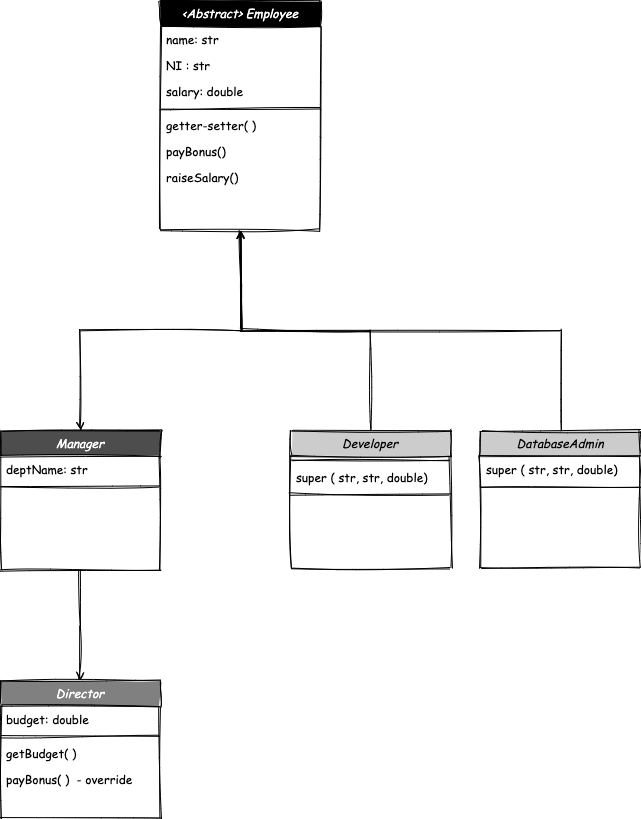

The diagram above was exported from draw.io. Its source (the exported page's mxGraphModel, read from the mxfile embedded in the PNG):
<mxGraphModel dx="682" dy="1084" grid="1" gridSize="10" guides="1" tooltips="1" connect="1" arrows="1" fold="1" page="1" pageScale="1" pageWidth="827" pageHeight="1169" math="0" shadow="0">
  <root>
    <mxCell id="WIyWlLk6GJQsqaUBKTNV-0" />
    <mxCell id="WIyWlLk6GJQsqaUBKTNV-1" parent="WIyWlLk6GJQsqaUBKTNV-0" />
    <mxCell id="rH9JMh-Gy2ZuLHl17eVY-0" value="DatabaseAdmin" style="swimlane;fontStyle=2;align=center;verticalAlign=top;childLayout=stackLayout;horizontal=1;startSize=26;horizontalStack=0;resizeParent=1;resizeLast=0;collapsible=1;marginBottom=0;rounded=0;shadow=0;strokeWidth=1;sketch=1;fontFamily=Comic Sans MS;strokeColor=#000000;fillStyle=solid;fillColor=#CCCCCC;" vertex="1" parent="WIyWlLk6GJQsqaUBKTNV-1">
      <mxGeometry x="630" y="460" width="160" height="138" as="geometry">
        <mxRectangle x="230" y="140" width="160" height="26" as="alternateBounds" />
      </mxGeometry>
    </mxCell>
    <mxCell id="rH9JMh-Gy2ZuLHl17eVY-46" value="super ( str, str, double)" style="text;align=left;verticalAlign=top;spacingLeft=4;spacingRight=4;overflow=hidden;rotatable=0;points=[[0,0.5],[1,0.5]];portConstraint=eastwest;rounded=0;shadow=0;html=0;sketch=1;fontFamily=Comic Sans MS;" vertex="1" parent="rH9JMh-Gy2ZuLHl17eVY-0">
      <mxGeometry y="26" width="160" height="26" as="geometry" />
    </mxCell>
    <mxCell id="rH9JMh-Gy2ZuLHl17eVY-3" value="" style="line;html=1;strokeWidth=1;align=left;verticalAlign=middle;spacingTop=-1;spacingLeft=3;spacingRight=3;rotatable=0;labelPosition=right;points=[];portConstraint=eastwest;sketch=1;fontFamily=Comic Sans MS;" vertex="1" parent="rH9JMh-Gy2ZuLHl17eVY-0">
      <mxGeometry y="52" width="160" height="8" as="geometry" />
    </mxCell>
    <mxCell id="rH9JMh-Gy2ZuLHl17eVY-4" value="" style="endArrow=open;shadow=0;strokeWidth=1;rounded=0;endFill=1;edgeStyle=elbowEdgeStyle;elbow=vertical;entryX=0.5;entryY=1;entryDx=0;entryDy=0;sketch=1;fontFamily=Comic Sans MS;" edge="1" parent="WIyWlLk6GJQsqaUBKTNV-1" source="rH9JMh-Gy2ZuLHl17eVY-0" target="rH9JMh-Gy2ZuLHl17eVY-9">
      <mxGeometry x="0.5" y="41" relative="1" as="geometry">
        <mxPoint x="380" y="192" as="sourcePoint" />
        <mxPoint x="508" y="189" as="targetPoint" />
        <mxPoint x="-40" y="32" as="offset" />
      </mxGeometry>
    </mxCell>
    <mxCell id="rH9JMh-Gy2ZuLHl17eVY-5" value="Manager" style="swimlane;fontStyle=2;align=center;verticalAlign=top;childLayout=stackLayout;horizontal=1;startSize=26;horizontalStack=0;resizeParent=1;resizeLast=0;collapsible=1;marginBottom=0;rounded=0;shadow=0;strokeWidth=1;sketch=1;fontFamily=Comic Sans MS;strokeColor=#000000;fontColor=#FFFFFF;fillStyle=solid;fillColor=#4D4D4D;" vertex="1" parent="WIyWlLk6GJQsqaUBKTNV-1">
      <mxGeometry x="150" y="460" width="160" height="140" as="geometry">
        <mxRectangle x="230" y="140" width="160" height="26" as="alternateBounds" />
      </mxGeometry>
    </mxCell>
    <mxCell id="rH9JMh-Gy2ZuLHl17eVY-6" value="deptName: str" style="text;align=left;verticalAlign=top;spacingLeft=4;spacingRight=4;overflow=hidden;rotatable=0;points=[[0,0.5],[1,0.5]];portConstraint=eastwest;sketch=1;fontFamily=Comic Sans MS;" vertex="1" parent="rH9JMh-Gy2ZuLHl17eVY-5">
      <mxGeometry y="26" width="160" height="26" as="geometry" />
    </mxCell>
    <mxCell id="rH9JMh-Gy2ZuLHl17eVY-8" value="" style="line;html=1;strokeWidth=1;align=left;verticalAlign=middle;spacingTop=-1;spacingLeft=3;spacingRight=3;rotatable=0;labelPosition=right;points=[];portConstraint=eastwest;sketch=1;fontFamily=Comic Sans MS;" vertex="1" parent="rH9JMh-Gy2ZuLHl17eVY-5">
      <mxGeometry y="52" width="160" height="8" as="geometry" />
    </mxCell>
    <mxCell id="rH9JMh-Gy2ZuLHl17eVY-9" value="&lt;Abstract&gt; Employee" style="swimlane;fontStyle=2;align=center;verticalAlign=top;childLayout=stackLayout;horizontal=1;startSize=26;horizontalStack=0;resizeParent=1;resizeLast=0;collapsible=1;marginBottom=0;rounded=0;shadow=0;strokeWidth=1;sketch=1;fontFamily=Comic Sans MS;fillColor=#000000;fontColor=#FFFFFF;fillStyle=solid;" vertex="1" parent="WIyWlLk6GJQsqaUBKTNV-1">
      <mxGeometry x="310" y="30" width="160" height="230" as="geometry">
        <mxRectangle x="230" y="140" width="160" height="26" as="alternateBounds" />
      </mxGeometry>
    </mxCell>
    <mxCell id="rH9JMh-Gy2ZuLHl17eVY-10" value="name: str" style="text;align=left;verticalAlign=top;spacingLeft=4;spacingRight=4;overflow=hidden;rotatable=0;points=[[0,0.5],[1,0.5]];portConstraint=eastwest;sketch=1;fontFamily=Comic Sans MS;" vertex="1" parent="rH9JMh-Gy2ZuLHl17eVY-9">
      <mxGeometry y="26" width="160" height="26" as="geometry" />
    </mxCell>
    <mxCell id="rH9JMh-Gy2ZuLHl17eVY-11" value="NI : str" style="text;align=left;verticalAlign=top;spacingLeft=4;spacingRight=4;overflow=hidden;rotatable=0;points=[[0,0.5],[1,0.5]];portConstraint=eastwest;rounded=0;shadow=0;html=0;sketch=1;fontFamily=Comic Sans MS;" vertex="1" parent="rH9JMh-Gy2ZuLHl17eVY-9">
      <mxGeometry y="52" width="160" height="26" as="geometry" />
    </mxCell>
    <mxCell id="rH9JMh-Gy2ZuLHl17eVY-20" value="salary: double" style="text;align=left;verticalAlign=top;spacingLeft=4;spacingRight=4;overflow=hidden;rotatable=0;points=[[0,0.5],[1,0.5]];portConstraint=eastwest;rounded=0;shadow=0;html=0;sketch=1;fontFamily=Comic Sans MS;" vertex="1" parent="rH9JMh-Gy2ZuLHl17eVY-9">
      <mxGeometry y="78" width="160" height="26" as="geometry" />
    </mxCell>
    <mxCell id="rH9JMh-Gy2ZuLHl17eVY-12" value="" style="line;html=1;strokeWidth=1;align=left;verticalAlign=middle;spacingTop=-1;spacingLeft=3;spacingRight=3;rotatable=0;labelPosition=right;points=[];portConstraint=eastwest;sketch=1;fontFamily=Comic Sans MS;" vertex="1" parent="rH9JMh-Gy2ZuLHl17eVY-9">
      <mxGeometry y="104" width="160" height="8" as="geometry" />
    </mxCell>
    <mxCell id="rH9JMh-Gy2ZuLHl17eVY-41" value="getter-setter( )" style="text;align=left;verticalAlign=top;spacingLeft=4;spacingRight=4;overflow=hidden;rotatable=0;points=[[0,0.5],[1,0.5]];portConstraint=eastwest;rounded=0;shadow=0;html=0;sketch=1;fontFamily=Comic Sans MS;" vertex="1" parent="rH9JMh-Gy2ZuLHl17eVY-9">
      <mxGeometry y="112" width="160" height="26" as="geometry" />
    </mxCell>
    <mxCell id="rH9JMh-Gy2ZuLHl17eVY-39" value="payBonus()" style="text;align=left;verticalAlign=top;spacingLeft=4;spacingRight=4;overflow=hidden;rotatable=0;points=[[0,0.5],[1,0.5]];portConstraint=eastwest;rounded=0;shadow=0;html=0;sketch=1;fontFamily=Comic Sans MS;" vertex="1" parent="rH9JMh-Gy2ZuLHl17eVY-9">
      <mxGeometry y="138" width="160" height="26" as="geometry" />
    </mxCell>
    <mxCell id="rH9JMh-Gy2ZuLHl17eVY-40" value="raiseSalary()" style="text;align=left;verticalAlign=top;spacingLeft=4;spacingRight=4;overflow=hidden;rotatable=0;points=[[0,0.5],[1,0.5]];portConstraint=eastwest;rounded=0;shadow=0;html=0;sketch=1;fontFamily=Comic Sans MS;" vertex="1" parent="rH9JMh-Gy2ZuLHl17eVY-9">
      <mxGeometry y="164" width="160" height="26" as="geometry" />
    </mxCell>
    <mxCell id="rH9JMh-Gy2ZuLHl17eVY-14" value="" style="endArrow=open;shadow=0;strokeWidth=1;rounded=0;endFill=1;edgeStyle=elbowEdgeStyle;elbow=vertical;entryX=0.5;entryY=0;entryDx=0;entryDy=0;exitX=0.5;exitY=1;exitDx=0;exitDy=0;sketch=1;fontFamily=Comic Sans MS;" edge="1" parent="WIyWlLk6GJQsqaUBKTNV-1" source="rH9JMh-Gy2ZuLHl17eVY-9" target="rH9JMh-Gy2ZuLHl17eVY-5">
      <mxGeometry x="0.5" y="41" relative="1" as="geometry">
        <mxPoint x="90" y="220" as="sourcePoint" />
        <mxPoint x="270" y="178" as="targetPoint" />
        <mxPoint x="-40" y="32" as="offset" />
        <Array as="points">
          <mxPoint x="290" y="360" />
        </Array>
      </mxGeometry>
    </mxCell>
    <mxCell id="rH9JMh-Gy2ZuLHl17eVY-15" value="Developer" style="swimlane;fontStyle=2;align=center;verticalAlign=top;childLayout=stackLayout;horizontal=1;startSize=26;horizontalStack=0;resizeParent=1;resizeLast=0;collapsible=1;marginBottom=0;rounded=0;shadow=0;strokeWidth=1;sketch=1;fontFamily=Comic Sans MS;strokeColor=#000000;fillStyle=solid;fillColor=#CCCCCC;" vertex="1" parent="WIyWlLk6GJQsqaUBKTNV-1">
      <mxGeometry x="440" y="460" width="160" height="138" as="geometry">
        <mxRectangle x="230" y="140" width="160" height="26" as="alternateBounds" />
      </mxGeometry>
    </mxCell>
    <mxCell id="rH9JMh-Gy2ZuLHl17eVY-18" value="" style="line;html=1;strokeWidth=1;align=left;verticalAlign=middle;spacingTop=-1;spacingLeft=3;spacingRight=3;rotatable=0;labelPosition=right;points=[];portConstraint=eastwest;sketch=1;fontFamily=Comic Sans MS;" vertex="1" parent="rH9JMh-Gy2ZuLHl17eVY-15">
      <mxGeometry y="26" width="160" height="8" as="geometry" />
    </mxCell>
    <mxCell id="rH9JMh-Gy2ZuLHl17eVY-45" value="super ( str, str, double)" style="text;align=left;verticalAlign=top;spacingLeft=4;spacingRight=4;overflow=hidden;rotatable=0;points=[[0,0.5],[1,0.5]];portConstraint=eastwest;rounded=0;shadow=0;html=0;sketch=1;fontFamily=Comic Sans MS;" vertex="1" parent="rH9JMh-Gy2ZuLHl17eVY-15">
      <mxGeometry y="34" width="160" height="26" as="geometry" />
    </mxCell>
    <mxCell id="rH9JMh-Gy2ZuLHl17eVY-56" value="" style="line;html=1;strokeWidth=1;align=left;verticalAlign=middle;spacingTop=-1;spacingLeft=3;spacingRight=3;rotatable=0;labelPosition=right;points=[];portConstraint=eastwest;sketch=1;fontFamily=Comic Sans MS;" vertex="1" parent="rH9JMh-Gy2ZuLHl17eVY-15">
      <mxGeometry y="60" width="160" height="8" as="geometry" />
    </mxCell>
    <mxCell id="rH9JMh-Gy2ZuLHl17eVY-28" value="Director" style="swimlane;fontStyle=2;align=center;verticalAlign=top;childLayout=stackLayout;horizontal=1;startSize=26;horizontalStack=0;resizeParent=1;resizeLast=0;collapsible=1;marginBottom=0;rounded=0;shadow=0;strokeWidth=1;sketch=1;fontFamily=Comic Sans MS;strokeColor=#000000;fontColor=#FFFFFF;fillStyle=solid;fillColor=#808080;" vertex="1" parent="WIyWlLk6GJQsqaUBKTNV-1">
      <mxGeometry x="150" y="710" width="160" height="138" as="geometry">
        <mxRectangle x="230" y="140" width="160" height="26" as="alternateBounds" />
      </mxGeometry>
    </mxCell>
    <mxCell id="rH9JMh-Gy2ZuLHl17eVY-29" value="budget: double" style="text;align=left;verticalAlign=top;spacingLeft=4;spacingRight=4;overflow=hidden;rotatable=0;points=[[0,0.5],[1,0.5]];portConstraint=eastwest;sketch=1;fontFamily=Comic Sans MS;" vertex="1" parent="rH9JMh-Gy2ZuLHl17eVY-28">
      <mxGeometry y="26" width="160" height="26" as="geometry" />
    </mxCell>
    <mxCell id="rH9JMh-Gy2ZuLHl17eVY-32" value="" style="line;html=1;strokeWidth=1;align=left;verticalAlign=middle;spacingTop=-1;spacingLeft=3;spacingRight=3;rotatable=0;labelPosition=right;points=[];portConstraint=eastwest;sketch=1;fontFamily=Comic Sans MS;" vertex="1" parent="rH9JMh-Gy2ZuLHl17eVY-28">
      <mxGeometry y="52" width="160" height="8" as="geometry" />
    </mxCell>
    <mxCell id="rH9JMh-Gy2ZuLHl17eVY-43" value="getBudget( )" style="text;align=left;verticalAlign=top;spacingLeft=4;spacingRight=4;overflow=hidden;rotatable=0;points=[[0,0.5],[1,0.5]];portConstraint=eastwest;rounded=0;shadow=0;html=0;sketch=1;fontFamily=Comic Sans MS;" vertex="1" parent="rH9JMh-Gy2ZuLHl17eVY-28">
      <mxGeometry y="60" width="160" height="26" as="geometry" />
    </mxCell>
    <mxCell id="rH9JMh-Gy2ZuLHl17eVY-44" value="payBonus( )  - override" style="text;align=left;verticalAlign=top;spacingLeft=4;spacingRight=4;overflow=hidden;rotatable=0;points=[[0,0.5],[1,0.5]];portConstraint=eastwest;rounded=0;shadow=0;html=0;sketch=1;fontFamily=Comic Sans MS;" vertex="1" parent="rH9JMh-Gy2ZuLHl17eVY-28">
      <mxGeometry y="86" width="160" height="26" as="geometry" />
    </mxCell>
    <mxCell id="rH9JMh-Gy2ZuLHl17eVY-35" value="" style="endArrow=open;shadow=0;strokeWidth=1;rounded=0;endFill=1;edgeStyle=elbowEdgeStyle;elbow=vertical;sketch=1;fontFamily=Comic Sans MS;exitX=0.5;exitY=0;exitDx=0;exitDy=0;" edge="1" parent="WIyWlLk6GJQsqaUBKTNV-1" source="rH9JMh-Gy2ZuLHl17eVY-15">
      <mxGeometry x="0.5" y="41" relative="1" as="geometry">
        <mxPoint x="470" y="240" as="sourcePoint" />
        <mxPoint x="390" y="260" as="targetPoint" />
        <mxPoint x="-40" y="32" as="offset" />
      </mxGeometry>
    </mxCell>
    <mxCell id="rH9JMh-Gy2ZuLHl17eVY-36" value="" style="endArrow=open;shadow=0;strokeWidth=1;rounded=0;endFill=1;edgeStyle=elbowEdgeStyle;elbow=vertical;sketch=1;fontFamily=Comic Sans MS;exitX=0.5;exitY=1;exitDx=0;exitDy=0;entryX=0.5;entryY=0;entryDx=0;entryDy=0;" edge="1" parent="WIyWlLk6GJQsqaUBKTNV-1" source="rH9JMh-Gy2ZuLHl17eVY-5" target="rH9JMh-Gy2ZuLHl17eVY-28">
      <mxGeometry x="0.5" y="41" relative="1" as="geometry">
        <mxPoint x="390" y="720" as="sourcePoint" />
        <mxPoint x="240" y="390" as="targetPoint" />
        <mxPoint x="-40" y="32" as="offset" />
      </mxGeometry>
    </mxCell>
  </root>
</mxGraphModel>